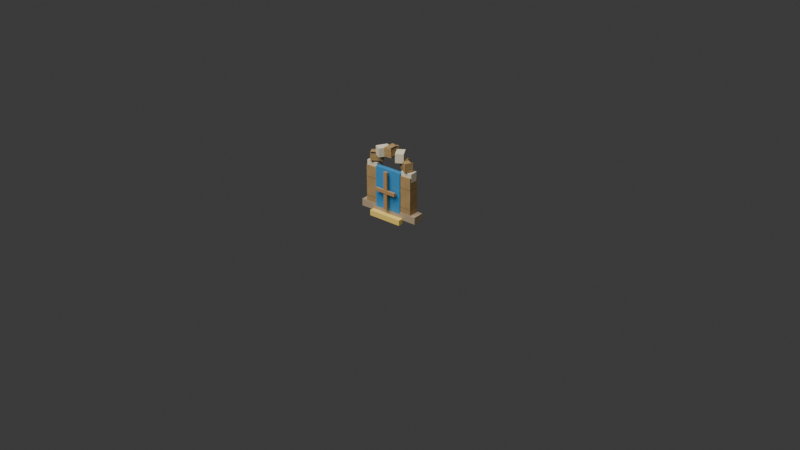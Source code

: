 # Source: city-module-window.blend  (saved by Blender 4.5.91; exported with 4.5.12 LTS)
import bpy
from mathutils import Matrix  # noqa: F401  (used for matrix-valued properties, if any)

bpy.ops.wm.read_factory_settings(use_empty=True)
scene = bpy.context.scene
scene.name = 'Scene'

# ---- collections
col_collection = bpy.data.collections.new('Collection'); scene.collection.children.link(col_collection)

# ---- images (referenced by path relative to the original .blend; pixels are not part of the script)
import os
ASSET_DIR = os.environ.get("B2B_ASSET_DIR", "")  # directory of the original .blend (textures are referenced by path, not embedded)
HERE = os.path.dirname(os.path.abspath(__file__))  # packed textures are extracted next to this script under _unpacked/

def load_image(name, relpath, width, height, colorspace="sRGB"):
    """Load a texture the original file referenced (path relative to the .blend, or extracted next to this script)."""
    p = next((c for c in (os.path.join(HERE, relpath), os.path.join(ASSET_DIR, relpath)) if relpath and os.path.exists(c)), "")
    if p:
        img = bpy.data.images.load(p, check_existing=True)
        img.name = name
    else:  # same state as the original file: an image datablock whose file is absent (Cycles renders it pink)
        img = bpy.data.images.new(name, width, height)
        img.source = "FILE"
        img.filepath = "//" + (relpath or name)
    img.colorspace_settings.name = colorspace
    return img
img_buildable_city_center_facade_albedo = load_image('buildable_city_center_facade_albedo', '_unpacked/buildable-city-center-facade.e0855913.png', 512, 512, 'sRGB')

# ---- materials (node trees are filled in below, after node groups)
mat_buildable_city_center_facade = bpy.data.materials.new('buildable_city_center_facade')
mat_city_shadow_stone = bpy.data.materials.new('city_shadow_stone')
mat_city_light_chipped_limestone = bpy.data.materials.new('city_light_chipped_limestone')
mat_city_blue_glass = bpy.data.materials.new('city_blue_glass')
mat_city_blue_glass.surface_render_method = 'BLENDED'
mat_city_blue_glass.blend_method = 'BLEND'
mat_city_blue_glass.use_raytrace_refraction = True
mat_city_blue_glass.use_screen_refraction = True
mat_city_gate_warm_wood = bpy.data.materials.new('city_gate_warm_wood')
mat_city_gold_trim = bpy.data.materials.new('city_gold_trim')

# ---- material node trees
mat_buildable_city_center_facade.use_nodes = True; mat_buildable_city_center_facade.node_tree.nodes.clear()
_N = mat_buildable_city_center_facade.node_tree.nodes; _L = mat_buildable_city_center_facade.node_tree.links
n0 = _N.new('ShaderNodeBsdfPrincipled'); n0.name = 'Principled BSDF'; n0.location = (-200, 100)
n0.inputs[2].default_value = 0.92
n1 = _N.new('ShaderNodeOutputMaterial'); n1.name = 'Material Output'; n1.location = (200, 100)
n2 = _N.new('ShaderNodeTexImage'); n2.name = 'Image Texture'; n2.location = (0, 0)
n2.image = img_buildable_city_center_facade_albedo
_L.new(n0.outputs[0], n1.inputs[0])
_L.new(n2.outputs[0], n0.inputs[0])
n1.is_active_output = True
mat_city_shadow_stone.use_nodes = True; mat_city_shadow_stone.node_tree.nodes.clear()
_N = mat_city_shadow_stone.node_tree.nodes; _L = mat_city_shadow_stone.node_tree.links
n0 = _N.new('ShaderNodeBsdfPrincipled'); n0.name = 'Principled BSDF'; n0.location = (-200, 100)
n0.inputs[0].default_value = (0.42, 0.32, 0.2, 1.0)
n0.inputs[2].default_value = 0.88
n1 = _N.new('ShaderNodeOutputMaterial'); n1.name = 'Material Output'; n1.location = (200, 100)
_L.new(n0.outputs[0], n1.inputs[0])
n1.is_active_output = True
mat_city_light_chipped_limestone.use_nodes = True; mat_city_light_chipped_limestone.node_tree.nodes.clear()
_N = mat_city_light_chipped_limestone.node_tree.nodes; _L = mat_city_light_chipped_limestone.node_tree.links
n0 = _N.new('ShaderNodeBsdfPrincipled'); n0.name = 'Principled BSDF'; n0.location = (-200, 100)
n0.inputs[0].default_value = (0.78, 0.69, 0.5, 1.0)
n0.inputs[2].default_value = 0.82
n1 = _N.new('ShaderNodeOutputMaterial'); n1.name = 'Material Output'; n1.location = (200, 100)
_L.new(n0.outputs[0], n1.inputs[0])
n1.is_active_output = True
mat_city_blue_glass.use_nodes = True; mat_city_blue_glass.node_tree.nodes.clear()
_N = mat_city_blue_glass.node_tree.nodes; _L = mat_city_blue_glass.node_tree.links
n0 = _N.new('ShaderNodeBsdfPrincipled'); n0.name = 'Principled BSDF'; n0.location = (-200, 100)
n0.inputs[0].default_value = (0.06, 0.33, 0.66, 0.82)
n0.inputs[2].default_value = 0.28
n0.inputs[4].default_value = 0.82
n1 = _N.new('ShaderNodeOutputMaterial'); n1.name = 'Material Output'; n1.location = (200, 100)
_L.new(n0.outputs[0], n1.inputs[0])
n1.is_active_output = True
mat_city_gate_warm_wood.use_nodes = True; mat_city_gate_warm_wood.node_tree.nodes.clear()
_N = mat_city_gate_warm_wood.node_tree.nodes; _L = mat_city_gate_warm_wood.node_tree.links
n0 = _N.new('ShaderNodeBsdfPrincipled'); n0.name = 'Principled BSDF'; n0.location = (-200, 100)
n0.inputs[0].default_value = (0.43, 0.25, 0.1, 1.0)
n0.inputs[2].default_value = 0.84
n1 = _N.new('ShaderNodeOutputMaterial'); n1.name = 'Material Output'; n1.location = (200, 100)
_L.new(n0.outputs[0], n1.inputs[0])
n1.is_active_output = True
mat_city_gold_trim.use_nodes = True; mat_city_gold_trim.node_tree.nodes.clear()
_N = mat_city_gold_trim.node_tree.nodes; _L = mat_city_gold_trim.node_tree.links
n0 = _N.new('ShaderNodeBsdfPrincipled'); n0.name = 'Principled BSDF'; n0.location = (-200, 100)
n0.inputs[0].default_value = (0.95, 0.68, 0.16, 1.0)
n0.inputs[2].default_value = 0.48
n1 = _N.new('ShaderNodeOutputMaterial'); n1.name = 'Material Output'; n1.location = (200, 100)
_L.new(n0.outputs[0], n1.inputs[0])
n1.is_active_output = True

# ---- world
world_world = bpy.data.worlds.new('World'); scene.world = world_world
world_world.use_nodes = True; world_world.node_tree.nodes.clear()
_N = world_world.node_tree.nodes; _L = world_world.node_tree.links
n0 = _N.new('ShaderNodeOutputWorld'); n0.name = 'World Output'; n0.location = (200, 100)
n1 = _N.new('ShaderNodeBackground'); n1.name = 'Background'; n1.location = (-200, 100)
n1.inputs[0].default_value = (0.05088, 0.05088, 0.05088, 1.0)
_L.new(n1.outputs[0], n0.inputs[0])
n0.is_active_output = True
world_world.color = (0.05088, 0.05088, 0.05088)
world_world.sun_shadow_jitter_overblur = 0.0

# ---- cameras
cam_camera = bpy.data.cameras.new('Camera')

# ---- lights
light_area = bpy.data.lights.new('Area', 'AREA')
light_area.energy = 350.0
light_area.size = 4.0
light_area.size_y = 1.0

# ---- meshes
me_cube = bpy.data.meshes.new('Cube')
me_cube.from_pydata([(-0.027, -0.025, -0.1054), (-0.027, -0.025, 0.1054), (-0.027, 0.025, -0.1054), (-0.027, 0.025, 0.1054), (0.027, -0.025, -0.1054), (0.027, -0.025, 0.1054), (0.027, 0.025, -0.1054), (0.027, 0.025, 0.1054)], [], [(0, 1, 3, 2), (2, 3, 7, 6), (6, 7, 5, 4), (4, 5, 1, 0), (2, 6, 4, 0), (7, 3, 1, 5)])
_uv = me_cube.uv_layers.new(name='UVMap')
_uv.uv.foreach_set('vector', [0.375, 0.0, 0.625, 0.0, 0.625, 0.25, 0.375, 0.25, 0.375, 0.25, 0.625, 0.25, 0.625, 0.5, 0.375, 0.5, 0.375, 0.5, 0.625, 0.5, 0.625, 0.75, 0.375, 0.75, 0.375, 0.75, 0.625, 0.75, 0.625, 1.0, 0.375, 1.0, 0.125, 0.5, 0.375, 0.5, 0.375, 0.75, 0.125, 0.75, 0.625, 0.5, 0.875, 0.5, 0.875, 0.75, 0.625, 0.75])
me_cube.materials.append(mat_buildable_city_center_facade)
me_cube.update()
me_cube_001 = bpy.data.meshes.new('Cube.001')
me_cube_001.from_pydata([(-0.027, -0.025, -0.1054), (-0.027, -0.025, 0.1054), (-0.027, 0.025, -0.1054), (-0.027, 0.025, 0.1054), (0.027, -0.025, -0.1054), (0.027, -0.025, 0.1054), (0.027, 0.025, -0.1054), (0.027, 0.025, 0.1054)], [], [(0, 1, 3, 2), (2, 3, 7, 6), (6, 7, 5, 4), (4, 5, 1, 0), (2, 6, 4, 0), (7, 3, 1, 5)])
_uv = me_cube_001.uv_layers.new(name='UVMap')
_uv.uv.foreach_set('vector', [0.375, 0.0, 0.625, 0.0, 0.625, 0.25, 0.375, 0.25, 0.375, 0.25, 0.625, 0.25, 0.625, 0.5, 0.375, 0.5, 0.375, 0.5, 0.625, 0.5, 0.625, 0.75, 0.375, 0.75, 0.375, 0.75, 0.625, 0.75, 0.625, 1.0, 0.375, 1.0, 0.125, 0.5, 0.375, 0.5, 0.375, 0.75, 0.125, 0.75, 0.625, 0.5, 0.875, 0.5, 0.875, 0.75, 0.625, 0.75])
me_cube_001.materials.append(mat_buildable_city_center_facade)
me_cube_001.update()
me_cube_002 = bpy.data.meshes.new('Cube.002')
me_cube_002.from_pydata([(-0.15, -0.027, -0.017), (-0.15, -0.027, 0.017), (-0.15, 0.027, -0.017), (-0.15, 0.027, 0.017), (0.15, -0.027, -0.017), (0.15, -0.027, 0.017), (0.15, 0.027, -0.017), (0.15, 0.027, 0.017)], [], [(0, 1, 3, 2), (2, 3, 7, 6), (6, 7, 5, 4), (4, 5, 1, 0), (2, 6, 4, 0), (7, 3, 1, 5)])
_uv = me_cube_002.uv_layers.new(name='UVMap')
_uv.uv.foreach_set('vector', [0.375, 0.0, 0.625, 0.0, 0.625, 0.25, 0.375, 0.25, 0.375, 0.25, 0.625, 0.25, 0.625, 0.5, 0.375, 0.5, 0.375, 0.5, 0.625, 0.5, 0.625, 0.75, 0.375, 0.75, 0.375, 0.75, 0.625, 0.75, 0.625, 1.0, 0.375, 1.0, 0.125, 0.5, 0.375, 0.5, 0.375, 0.75, 0.125, 0.75, 0.625, 0.5, 0.875, 0.5, 0.875, 0.75, 0.625, 0.75])
me_cube_002.materials.append(mat_city_shadow_stone)
me_cube_002.update()
me_cube_003 = bpy.data.meshes.new('Cube.003')
me_cube_003.from_pydata([(-0.01875, -0.0275, -0.02125), (-0.01875, -0.0275, 0.02125), (-0.01875, 0.0275, -0.02125), (-0.01875, 0.0275, 0.02125), (0.01875, -0.0275, -0.02125), (0.01875, -0.0275, 0.02125), (0.01875, 0.0275, -0.02125), (0.01875, 0.0275, 0.02125)], [], [(0, 1, 3, 2), (2, 3, 7, 6), (6, 7, 5, 4), (4, 5, 1, 0), (2, 6, 4, 0), (7, 3, 1, 5)])
_uv = me_cube_003.uv_layers.new(name='UVMap')
_uv.uv.foreach_set('vector', [0.375, 0.0, 0.625, 0.0, 0.625, 0.25, 0.375, 0.25, 0.375, 0.25, 0.625, 0.25, 0.625, 0.5, 0.375, 0.5, 0.375, 0.5, 0.625, 0.5, 0.625, 0.75, 0.375, 0.75, 0.375, 0.75, 0.625, 0.75, 0.625, 1.0, 0.375, 1.0, 0.125, 0.5, 0.375, 0.5, 0.375, 0.75, 0.125, 0.75, 0.625, 0.5, 0.875, 0.5, 0.875, 0.75, 0.625, 0.75])
me_cube_003.materials.append(mat_city_light_chipped_limestone)
me_cube_003.update()
me_cube_004 = bpy.data.meshes.new('Cube.004')
me_cube_004.from_pydata([(-0.01875, -0.0275, -0.02125), (-0.01875, -0.0275, 0.02125), (-0.01875, 0.0275, -0.02125), (-0.01875, 0.0275, 0.02125), (0.01875, -0.0275, -0.02125), (0.01875, -0.0275, 0.02125), (0.01875, 0.0275, -0.02125), (0.01875, 0.0275, 0.02125)], [], [(0, 1, 3, 2), (2, 3, 7, 6), (6, 7, 5, 4), (4, 5, 1, 0), (2, 6, 4, 0), (7, 3, 1, 5)])
_uv = me_cube_004.uv_layers.new(name='UVMap')
_uv.uv.foreach_set('vector', [0.375, 0.0, 0.625, 0.0, 0.625, 0.25, 0.375, 0.25, 0.375, 0.25, 0.625, 0.25, 0.625, 0.5, 0.375, 0.5, 0.375, 0.5, 0.625, 0.5, 0.625, 0.75, 0.375, 0.75, 0.375, 0.75, 0.625, 0.75, 0.625, 1.0, 0.375, 1.0, 0.125, 0.5, 0.375, 0.5, 0.375, 0.75, 0.125, 0.75, 0.625, 0.5, 0.875, 0.5, 0.875, 0.75, 0.625, 0.75])
me_cube_004.materials.append(mat_buildable_city_center_facade)
me_cube_004.update()
me_cube_005 = bpy.data.meshes.new('Cube.005')
me_cube_005.from_pydata([(-0.01875, -0.0275, -0.02125), (-0.01875, -0.0275, 0.02125), (-0.01875, 0.0275, -0.02125), (-0.01875, 0.0275, 0.02125), (0.01875, -0.0275, -0.02125), (0.01875, -0.0275, 0.02125), (0.01875, 0.0275, -0.02125), (0.01875, 0.0275, 0.02125)], [], [(0, 1, 3, 2), (2, 3, 7, 6), (6, 7, 5, 4), (4, 5, 1, 0), (2, 6, 4, 0), (7, 3, 1, 5)])
_uv = me_cube_005.uv_layers.new(name='UVMap')
_uv.uv.foreach_set('vector', [0.375, 0.0, 0.625, 0.0, 0.625, 0.25, 0.375, 0.25, 0.375, 0.25, 0.625, 0.25, 0.625, 0.5, 0.375, 0.5, 0.375, 0.5, 0.625, 0.5, 0.625, 0.75, 0.375, 0.75, 0.375, 0.75, 0.625, 0.75, 0.625, 1.0, 0.375, 1.0, 0.125, 0.5, 0.375, 0.5, 0.375, 0.75, 0.125, 0.75, 0.625, 0.5, 0.875, 0.5, 0.875, 0.75, 0.625, 0.75])
me_cube_005.materials.append(mat_city_light_chipped_limestone)
me_cube_005.update()
me_cube_006 = bpy.data.meshes.new('Cube.006')
me_cube_006.from_pydata([(-0.01875, -0.0275, -0.02125), (-0.01875, -0.0275, 0.02125), (-0.01875, 0.0275, -0.02125), (-0.01875, 0.0275, 0.02125), (0.01875, -0.0275, -0.02125), (0.01875, -0.0275, 0.02125), (0.01875, 0.0275, -0.02125), (0.01875, 0.0275, 0.02125)], [], [(0, 1, 3, 2), (2, 3, 7, 6), (6, 7, 5, 4), (4, 5, 1, 0), (2, 6, 4, 0), (7, 3, 1, 5)])
_uv = me_cube_006.uv_layers.new(name='UVMap')
_uv.uv.foreach_set('vector', [0.375, 0.0, 0.625, 0.0, 0.625, 0.25, 0.375, 0.25, 0.375, 0.25, 0.625, 0.25, 0.625, 0.5, 0.375, 0.5, 0.375, 0.5, 0.625, 0.5, 0.625, 0.75, 0.375, 0.75, 0.375, 0.75, 0.625, 0.75, 0.625, 1.0, 0.375, 1.0, 0.125, 0.5, 0.375, 0.5, 0.375, 0.75, 0.125, 0.75, 0.625, 0.5, 0.875, 0.5, 0.875, 0.75, 0.625, 0.75])
me_cube_006.materials.append(mat_buildable_city_center_facade)
me_cube_006.update()
me_cube_007 = bpy.data.meshes.new('Cube.007')
me_cube_007.from_pydata([(-0.01875, -0.0275, -0.02125), (-0.01875, -0.0275, 0.02125), (-0.01875, 0.0275, -0.02125), (-0.01875, 0.0275, 0.02125), (0.01875, -0.0275, -0.02125), (0.01875, -0.0275, 0.02125), (0.01875, 0.0275, -0.02125), (0.01875, 0.0275, 0.02125)], [], [(0, 1, 3, 2), (2, 3, 7, 6), (6, 7, 5, 4), (4, 5, 1, 0), (2, 6, 4, 0), (7, 3, 1, 5)])
_uv = me_cube_007.uv_layers.new(name='UVMap')
_uv.uv.foreach_set('vector', [0.375, 0.0, 0.625, 0.0, 0.625, 0.25, 0.375, 0.25, 0.375, 0.25, 0.625, 0.25, 0.625, 0.5, 0.375, 0.5, 0.375, 0.5, 0.625, 0.5, 0.625, 0.75, 0.375, 0.75, 0.375, 0.75, 0.625, 0.75, 0.625, 1.0, 0.375, 1.0, 0.125, 0.5, 0.375, 0.5, 0.375, 0.75, 0.125, 0.75, 0.625, 0.5, 0.875, 0.5, 0.875, 0.75, 0.625, 0.75])
me_cube_007.materials.append(mat_city_light_chipped_limestone)
me_cube_007.update()
me_cube_008 = bpy.data.meshes.new('Cube.008')
me_cube_008.from_pydata([(-0.01875, -0.0275, -0.02125), (-0.01875, -0.0275, 0.02125), (-0.01875, 0.0275, -0.02125), (-0.01875, 0.0275, 0.02125), (0.01875, -0.0275, -0.02125), (0.01875, -0.0275, 0.02125), (0.01875, 0.0275, -0.02125), (0.01875, 0.0275, 0.02125)], [], [(0, 1, 3, 2), (2, 3, 7, 6), (6, 7, 5, 4), (4, 5, 1, 0), (2, 6, 4, 0), (7, 3, 1, 5)])
_uv = me_cube_008.uv_layers.new(name='UVMap')
_uv.uv.foreach_set('vector', [0.375, 0.0, 0.625, 0.0, 0.625, 0.25, 0.375, 0.25, 0.375, 0.25, 0.625, 0.25, 0.625, 0.5, 0.375, 0.5, 0.375, 0.5, 0.625, 0.5, 0.625, 0.75, 0.375, 0.75, 0.375, 0.75, 0.625, 0.75, 0.625, 1.0, 0.375, 1.0, 0.125, 0.5, 0.375, 0.5, 0.375, 0.75, 0.125, 0.75, 0.625, 0.5, 0.875, 0.5, 0.875, 0.75, 0.625, 0.75])
me_cube_008.materials.append(mat_buildable_city_center_facade)
me_cube_008.update()
me_cube_009 = bpy.data.meshes.new('Cube.009')
me_cube_009.from_pydata([(-0.01875, -0.0275, -0.02125), (-0.01875, -0.0275, 0.02125), (-0.01875, 0.0275, -0.02125), (-0.01875, 0.0275, 0.02125), (0.01875, -0.0275, -0.02125), (0.01875, -0.0275, 0.02125), (0.01875, 0.0275, -0.02125), (0.01875, 0.0275, 0.02125)], [], [(0, 1, 3, 2), (2, 3, 7, 6), (6, 7, 5, 4), (4, 5, 1, 0), (2, 6, 4, 0), (7, 3, 1, 5)])
_uv = me_cube_009.uv_layers.new(name='UVMap')
_uv.uv.foreach_set('vector', [0.375, 0.0, 0.625, 0.0, 0.625, 0.25, 0.375, 0.25, 0.375, 0.25, 0.625, 0.25, 0.625, 0.5, 0.375, 0.5, 0.375, 0.5, 0.625, 0.5, 0.625, 0.75, 0.375, 0.75, 0.375, 0.75, 0.625, 0.75, 0.625, 1.0, 0.375, 1.0, 0.125, 0.5, 0.375, 0.5, 0.375, 0.75, 0.125, 0.75, 0.625, 0.5, 0.875, 0.5, 0.875, 0.75, 0.625, 0.75])
me_cube_009.materials.append(mat_city_light_chipped_limestone)
me_cube_009.update()
me_cube_010 = bpy.data.meshes.new('Cube.010')
me_cube_010.from_pydata([(-0.0672, -0.01125, -0.0986), (-0.0672, -0.01125, 0.0986), (-0.0672, 0.01125, -0.0986), (-0.0672, 0.01125, 0.0986), (0.0672, -0.01125, -0.0986), (0.0672, -0.01125, 0.0986), (0.0672, 0.01125, -0.0986), (0.0672, 0.01125, 0.0986)], [], [(0, 1, 3, 2), (2, 3, 7, 6), (6, 7, 5, 4), (4, 5, 1, 0), (2, 6, 4, 0), (7, 3, 1, 5)])
_uv = me_cube_010.uv_layers.new(name='UVMap')
_uv.uv.foreach_set('vector', [0.375, 0.0, 0.625, 0.0, 0.625, 0.25, 0.375, 0.25, 0.375, 0.25, 0.625, 0.25, 0.625, 0.5, 0.375, 0.5, 0.375, 0.5, 0.625, 0.5, 0.625, 0.75, 0.375, 0.75, 0.375, 0.75, 0.625, 0.75, 0.625, 1.0, 0.375, 1.0, 0.125, 0.5, 0.375, 0.5, 0.375, 0.75, 0.125, 0.75, 0.625, 0.5, 0.875, 0.5, 0.875, 0.75, 0.625, 0.75])
me_cube_010.materials.append(mat_city_blue_glass)
me_cube_010.update()
me_cube_011 = bpy.data.meshes.new('Cube.011')
me_cube_011.from_pydata([(-0.009, -0.005, -0.09), (-0.009, -0.005, 0.09), (-0.009, 0.005, -0.09), (-0.009, 0.005, 0.09), (0.009, -0.005, -0.09), (0.009, -0.005, 0.09), (0.009, 0.005, -0.09), (0.009, 0.005, 0.09)], [], [(0, 1, 3, 2), (2, 3, 7, 6), (6, 7, 5, 4), (4, 5, 1, 0), (2, 6, 4, 0), (7, 3, 1, 5)])
_uv = me_cube_011.uv_layers.new(name='UVMap')
_uv.uv.foreach_set('vector', [0.375, 0.0, 0.625, 0.0, 0.625, 0.25, 0.375, 0.25, 0.375, 0.25, 0.625, 0.25, 0.625, 0.5, 0.375, 0.5, 0.375, 0.5, 0.625, 0.5, 0.625, 0.75, 0.375, 0.75, 0.375, 0.75, 0.625, 0.75, 0.625, 1.0, 0.375, 1.0, 0.125, 0.5, 0.375, 0.5, 0.375, 0.75, 0.125, 0.75, 0.625, 0.5, 0.875, 0.5, 0.875, 0.75, 0.625, 0.75])
me_cube_011.materials.append(mat_city_gate_warm_wood)
me_cube_011.update()
me_cube_012 = bpy.data.meshes.new('Cube.012')
me_cube_012.from_pydata([(-0.0525, -0.005, -0.008), (-0.0525, -0.005, 0.008), (-0.0525, 0.005, -0.008), (-0.0525, 0.005, 0.008), (0.0525, -0.005, -0.008), (0.0525, -0.005, 0.008), (0.0525, 0.005, -0.008), (0.0525, 0.005, 0.008)], [], [(0, 1, 3, 2), (2, 3, 7, 6), (6, 7, 5, 4), (4, 5, 1, 0), (2, 6, 4, 0), (7, 3, 1, 5)])
_uv = me_cube_012.uv_layers.new(name='UVMap')
_uv.uv.foreach_set('vector', [0.375, 0.0, 0.625, 0.0, 0.625, 0.25, 0.375, 0.25, 0.375, 0.25, 0.625, 0.25, 0.625, 0.5, 0.375, 0.5, 0.375, 0.5, 0.625, 0.5, 0.625, 0.75, 0.375, 0.75, 0.375, 0.75, 0.625, 0.75, 0.625, 1.0, 0.375, 1.0, 0.125, 0.5, 0.375, 0.5, 0.375, 0.75, 0.125, 0.75, 0.625, 0.5, 0.875, 0.5, 0.875, 0.75, 0.625, 0.75])
me_cube_012.materials.append(mat_city_gate_warm_wood)
me_cube_012.update()
me_cube_013 = bpy.data.meshes.new('Cube.013')
me_cube_013.from_pydata([(-0.0825, -0.012, -0.013), (-0.0825, -0.012, 0.013), (-0.0825, 0.012, -0.013), (-0.0825, 0.012, 0.013), (0.0825, -0.012, -0.013), (0.0825, -0.012, 0.013), (0.0825, 0.012, -0.013), (0.0825, 0.012, 0.013)], [], [(0, 1, 3, 2), (2, 3, 7, 6), (6, 7, 5, 4), (4, 5, 1, 0), (2, 6, 4, 0), (7, 3, 1, 5)])
_uv = me_cube_013.uv_layers.new(name='UVMap')
_uv.uv.foreach_set('vector', [0.375, 0.0, 0.625, 0.0, 0.625, 0.25, 0.375, 0.25, 0.375, 0.25, 0.625, 0.25, 0.625, 0.5, 0.375, 0.5, 0.375, 0.5, 0.625, 0.5, 0.625, 0.75, 0.375, 0.75, 0.375, 0.75, 0.625, 0.75, 0.625, 1.0, 0.375, 1.0, 0.125, 0.5, 0.375, 0.5, 0.375, 0.75, 0.125, 0.75, 0.625, 0.5, 0.875, 0.5, 0.875, 0.75, 0.625, 0.75])
me_cube_013.materials.append(mat_city_gold_trim)
me_cube_013.update()

# ---- objects
ob_module_window_left_pier = bpy.data.objects.new('module_window_left_pier', me_cube)
ob_module_window_right_pier = bpy.data.objects.new('module_window_right_pier', me_cube_001)
ob_module_window_sill = bpy.data.objects.new('module_window_sill', me_cube_002)
ob_module_window_arch_stone_1 = bpy.data.objects.new('module_window_arch_stone_1', me_cube_003)
ob_module_window_arch_stone_2 = bpy.data.objects.new('module_window_arch_stone_2', me_cube_004)
ob_module_window_arch_stone_3 = bpy.data.objects.new('module_window_arch_stone_3', me_cube_005)
ob_module_window_arch_stone_4 = bpy.data.objects.new('module_window_arch_stone_4', me_cube_006)
ob_module_window_arch_stone_5 = bpy.data.objects.new('module_window_arch_stone_5', me_cube_007)
ob_module_window_arch_stone_6 = bpy.data.objects.new('module_window_arch_stone_6', me_cube_008)
ob_module_window_arch_stone_7 = bpy.data.objects.new('module_window_arch_stone_7', me_cube_009)
ob_module_window_inner_panel = bpy.data.objects.new('module_window_inner_panel', me_cube_010)
ob_module_window_wood_vertical = bpy.data.objects.new('module_window_wood_vertical', me_cube_011)
ob_module_window_wood_horizontal = bpy.data.objects.new('module_window_wood_horizontal', me_cube_012)
ob_module_window_gold_sill = bpy.data.objects.new('module_window_gold_sill', me_cube_013)
ob_asset_preview_key_light = bpy.data.objects.new('asset_preview_key_light', light_area)
ob_camera = bpy.data.objects.new('Camera', cam_camera)

# ---- transforms, parenting, visibility, modifiers, constraints
ob_module_window_left_pier.location = (-0.096, 0.0, 0.2254)
ob_module_window_right_pier.location = (0.096, 0.0, 0.2254)
ob_module_window_sill.location = (0.0, 0.0, 0.137)
ob_module_window_arch_stone_1.location = (-0.096, 0.0, 0.3308)
ob_module_window_arch_stone_1.rotation_euler = (0.0, 0.0, -1.571)
ob_module_window_arch_stone_2.location = (-0.08314, 0.0, 0.3764)
ob_module_window_arch_stone_2.rotation_euler = (0.0, 0.0, -1.047)
ob_module_window_arch_stone_3.location = (-0.048, 0.0, 0.4098)
ob_module_window_arch_stone_3.rotation_euler = (0.0, 0.0, -0.5236)
ob_module_window_arch_stone_4.location = (5.878e-18, 0.0, 0.422)
ob_module_window_arch_stone_5.location = (0.048, 0.0, 0.4098)
ob_module_window_arch_stone_5.rotation_euler = (0.0, 0.0, 0.5236)
ob_module_window_arch_stone_6.location = (0.08314, 0.0, 0.3764)
ob_module_window_arch_stone_6.rotation_euler = (0.0, 0.0, 1.047)
ob_module_window_arch_stone_7.location = (0.096, 0.0, 0.3308)
ob_module_window_arch_stone_7.rotation_euler = (0.0, 0.0, 1.571)
ob_module_window_inner_panel.location = (0.0, -0.016, 0.2424)
ob_module_window_wood_vertical.location = (0.0, -0.041, 0.245)
ob_module_window_wood_horizontal.location = (0.0, -0.043, 0.24)
ob_module_window_gold_sill.location = (0.0, -0.04, 0.115)
ob_asset_preview_key_light.location = (0.0, -3.0, 4.0)
ob_camera.location = (2.8, -3.4, 2.4)
ob_camera.rotation_euler = (1.082, 0.0, 0.6807)

# ---- collection membership
col_collection.objects.link(ob_module_window_left_pier)
col_collection.objects.link(ob_module_window_right_pier)
col_collection.objects.link(ob_module_window_sill)
col_collection.objects.link(ob_module_window_arch_stone_1)
col_collection.objects.link(ob_module_window_arch_stone_2)
col_collection.objects.link(ob_module_window_arch_stone_3)
col_collection.objects.link(ob_module_window_arch_stone_4)
col_collection.objects.link(ob_module_window_arch_stone_5)
col_collection.objects.link(ob_module_window_arch_stone_6)
col_collection.objects.link(ob_module_window_arch_stone_7)
col_collection.objects.link(ob_module_window_inner_panel)
col_collection.objects.link(ob_module_window_wood_vertical)
col_collection.objects.link(ob_module_window_wood_horizontal)
col_collection.objects.link(ob_module_window_gold_sill)
col_collection.objects.link(ob_asset_preview_key_light)
col_collection.objects.link(ob_camera)

# ---- scene / render settings (as saved in the file)
scene.camera = ob_camera
scene.frame_start = 1; scene.frame_end = 250; scene.frame_set(1)
scene.render.engine = 'BLENDER_EEVEE_NEXT'
bpy.context.view_layer.update()
